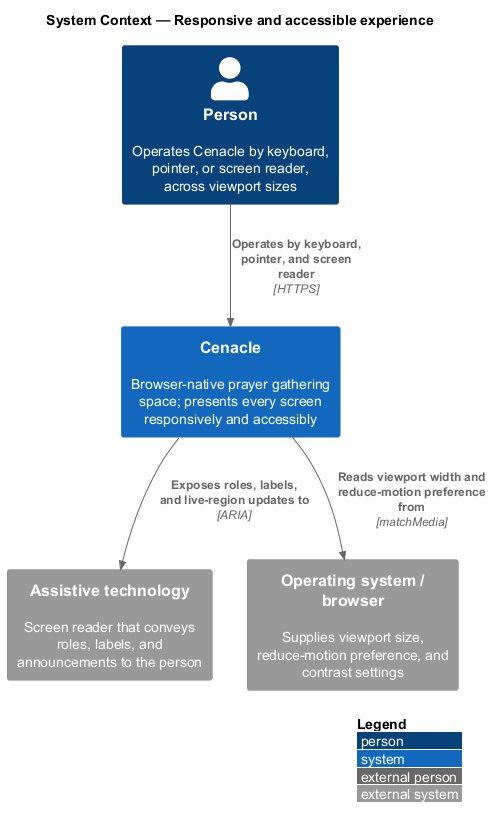

The diagram above was rendered by PlantUML. Its source (embedded in the PNG):
@startuml
!include <C4/C4_Context>
LAYOUT_WITH_LEGEND()
title System Context — Responsive and accessible experience

Person(person, "Person", "Operates Cenacle by keyboard, pointer, or screen reader, across viewport sizes")
System(cenacle, "Cenacle", "Browser-native prayer gathering space; presents every screen responsively and accessibly")
System_Ext(at, "Assistive technology", "Screen reader that conveys roles, labels, and announcements to the person")
System_Ext(platform, "Operating system / browser", "Supplies viewport size, reduce-motion preference, and contrast settings")

Rel(person, cenacle, "Operates by keyboard, pointer, and screen reader", "HTTPS")
Rel(cenacle, at, "Exposes roles, labels, and live-region updates to", "ARIA")
Rel(cenacle, platform, "Reads viewport width and reduce-motion preference from", "matchMedia")
@enduml